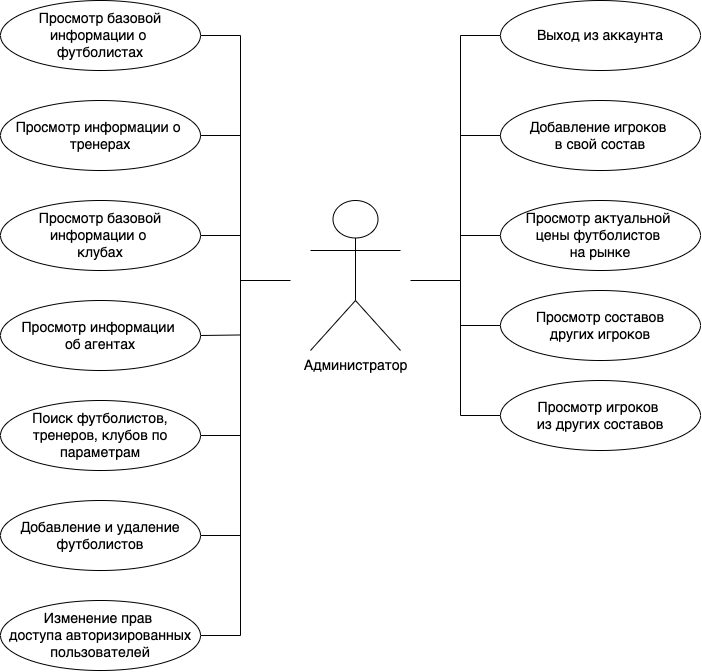

The diagram above was exported from draw.io. Its source (the exported page's mxGraphModel, read from the mxfile embedded in the PNG):
<mxGraphModel dx="865" dy="967" grid="1" gridSize="10" guides="1" tooltips="1" connect="1" arrows="1" fold="1" page="1" pageScale="1" pageWidth="827" pageHeight="1169" math="0" shadow="0">
  <root>
    <mxCell id="0" />
    <mxCell id="1" parent="0" />
    <mxCell id="36" value="&lt;span style=&quot;font-size: 14px&quot;&gt;Администратор&lt;/span&gt;" style="shape=umlActor;verticalLabelPosition=bottom;verticalAlign=top;html=1;" parent="1" vertex="1">
      <mxGeometry x="380" y="240" width="90" height="150" as="geometry" />
    </mxCell>
    <mxCell id="37" style="edgeStyle=orthogonalEdgeStyle;rounded=0;html=1;fontSize=14;endArrow=none;endFill=0;strokeColor=default;exitX=0;exitY=0.5;exitDx=0;exitDy=0;entryX=0;entryY=0.5;entryDx=0;entryDy=0;" parent="1" source="48" target="38" edge="1">
      <mxGeometry relative="1" as="geometry">
        <Array as="points">
          <mxPoint x="530" y="75" />
          <mxPoint x="530" y="275" />
        </Array>
        <mxPoint x="560" y="75" as="sourcePoint" />
        <mxPoint x="560" y="275" as="targetPoint" />
      </mxGeometry>
    </mxCell>
    <mxCell id="38" value="Просмотр актуальной &lt;br&gt;цены&amp;nbsp;футболистов &lt;br&gt;на рынке" style="ellipse;whiteSpace=wrap;html=1;fontSize=14;" parent="1" vertex="1">
      <mxGeometry x="570" y="240" width="200" height="70" as="geometry" />
    </mxCell>
    <mxCell id="39" style="edgeStyle=orthogonalEdgeStyle;rounded=0;html=1;fontSize=14;endArrow=none;endFill=0;strokeColor=default;exitX=0;exitY=0.5;exitDx=0;exitDy=0;" parent="1" source="40" edge="1">
      <mxGeometry relative="1" as="geometry">
        <mxPoint x="530" y="175" as="targetPoint" />
        <mxPoint x="560" y="175" as="sourcePoint" />
      </mxGeometry>
    </mxCell>
    <mxCell id="40" value="Добавление игроков&amp;nbsp;&lt;br&gt;в свой состав" style="ellipse;whiteSpace=wrap;html=1;fontSize=14;" parent="1" vertex="1">
      <mxGeometry x="570" y="140" width="200" height="70" as="geometry" />
    </mxCell>
    <mxCell id="41" style="edgeStyle=orthogonalEdgeStyle;html=1;exitX=1;exitY=0.5;exitDx=0;exitDy=0;entryX=1;entryY=0.5;entryDx=0;entryDy=0;fontSize=14;strokeColor=default;rounded=0;endArrow=none;endFill=0;" parent="1" source="42" target="45" edge="1">
      <mxGeometry relative="1" as="geometry">
        <Array as="points">
          <mxPoint x="310" y="75" />
          <mxPoint x="310" y="275" />
        </Array>
      </mxGeometry>
    </mxCell>
    <mxCell id="42" value="Просмотр базовой информации о &lt;br&gt;футболистах" style="ellipse;whiteSpace=wrap;html=1;fontSize=14;" parent="1" vertex="1">
      <mxGeometry x="70" y="40" width="200" height="70" as="geometry" />
    </mxCell>
    <mxCell id="43" style="edgeStyle=orthogonalEdgeStyle;rounded=0;html=1;exitX=1;exitY=0.5;exitDx=0;exitDy=0;fontSize=14;endArrow=none;endFill=0;strokeColor=default;" parent="1" source="44" edge="1">
      <mxGeometry relative="1" as="geometry">
        <mxPoint x="310" y="175" as="targetPoint" />
      </mxGeometry>
    </mxCell>
    <mxCell id="44" value="Просмотр информации о &lt;br&gt;тренерах" style="ellipse;whiteSpace=wrap;html=1;fontSize=14;" parent="1" vertex="1">
      <mxGeometry x="70" y="140" width="200" height="70" as="geometry" />
    </mxCell>
    <mxCell id="45" value="Просмотр базовой информации о &lt;br&gt;клубах" style="ellipse;whiteSpace=wrap;html=1;fontSize=14;" parent="1" vertex="1">
      <mxGeometry x="70" y="240" width="200" height="70" as="geometry" />
    </mxCell>
    <mxCell id="46" style="edgeStyle=orthogonalEdgeStyle;html=1;exitX=1;exitY=0.5;exitDx=0;exitDy=0;rounded=0;endArrow=none;endFill=0;" parent="1" source="47" edge="1">
      <mxGeometry relative="1" as="geometry">
        <mxPoint x="310" y="270" as="targetPoint" />
        <Array as="points">
          <mxPoint x="310" y="475" />
        </Array>
      </mxGeometry>
    </mxCell>
    <mxCell id="47" value="Поиск футболистов, тренеров, клубов по параметрам" style="ellipse;whiteSpace=wrap;html=1;fontSize=14;" parent="1" vertex="1">
      <mxGeometry x="70" y="440" width="200" height="70" as="geometry" />
    </mxCell>
    <mxCell id="48" value="Выход из аккаунта" style="ellipse;whiteSpace=wrap;html=1;fontSize=14;" parent="1" vertex="1">
      <mxGeometry x="570" y="40" width="200" height="70" as="geometry" />
    </mxCell>
    <mxCell id="49" style="edgeStyle=orthogonalEdgeStyle;rounded=0;html=1;exitX=0;exitY=0.5;exitDx=0;exitDy=0;endArrow=none;endFill=0;" parent="1" source="50" edge="1">
      <mxGeometry relative="1" as="geometry">
        <mxPoint x="530" y="270" as="targetPoint" />
        <Array as="points">
          <mxPoint x="530" y="365" />
          <mxPoint x="530" y="320" />
        </Array>
      </mxGeometry>
    </mxCell>
    <mxCell id="50" value="Просмотр составов&lt;br&gt;других игроков" style="ellipse;whiteSpace=wrap;html=1;fontSize=14;" parent="1" vertex="1">
      <mxGeometry x="570" y="330" width="200" height="70" as="geometry" />
    </mxCell>
    <mxCell id="57" style="edgeStyle=orthogonalEdgeStyle;rounded=0;html=1;exitX=1;exitY=0.5;exitDx=0;exitDy=0;endArrow=none;endFill=0;" parent="1" source="53" edge="1">
      <mxGeometry relative="1" as="geometry">
        <mxPoint x="360" y="320" as="targetPoint" />
        <Array as="points">
          <mxPoint x="310" y="575" />
          <mxPoint x="310" y="320" />
        </Array>
      </mxGeometry>
    </mxCell>
    <mxCell id="53" value="Добавление и удаление футболистов" style="ellipse;whiteSpace=wrap;html=1;fontSize=14;" parent="1" vertex="1">
      <mxGeometry x="70" y="540" width="200" height="70" as="geometry" />
    </mxCell>
    <mxCell id="58" style="edgeStyle=orthogonalEdgeStyle;rounded=0;html=1;exitX=0;exitY=0.5;exitDx=0;exitDy=0;endArrow=none;endFill=0;" parent="1" source="54" edge="1">
      <mxGeometry relative="1" as="geometry">
        <mxPoint x="480" y="320" as="targetPoint" />
        <Array as="points">
          <mxPoint x="530" y="455" />
          <mxPoint x="530" y="320" />
        </Array>
      </mxGeometry>
    </mxCell>
    <mxCell id="54" value="Просмотр игроков &lt;br&gt;из других составов" style="ellipse;whiteSpace=wrap;html=1;fontSize=14;" parent="1" vertex="1">
      <mxGeometry x="570" y="420" width="200" height="70" as="geometry" />
    </mxCell>
    <mxCell id="56" style="edgeStyle=orthogonalEdgeStyle;html=1;exitX=1;exitY=0.5;exitDx=0;exitDy=0;rounded=0;endArrow=none;endFill=0;" parent="1" source="55" edge="1">
      <mxGeometry relative="1" as="geometry">
        <mxPoint x="310" y="570" as="targetPoint" />
      </mxGeometry>
    </mxCell>
    <mxCell id="55" value="Изменение прав &lt;br&gt;доступа авторизированных пользователей" style="ellipse;whiteSpace=wrap;html=1;fontSize=14;" parent="1" vertex="1">
      <mxGeometry x="70" y="640" width="200" height="70" as="geometry" />
    </mxCell>
    <mxCell id="60" style="edgeStyle=none;html=1;exitX=1;exitY=0.5;exitDx=0;exitDy=0;endArrow=none;endFill=0;" edge="1" parent="1" source="59">
      <mxGeometry relative="1" as="geometry">
        <mxPoint x="310" y="374.47058823529414" as="targetPoint" />
      </mxGeometry>
    </mxCell>
    <mxCell id="59" value="Просмотр информации &lt;br&gt;об агентах" style="ellipse;whiteSpace=wrap;html=1;fontSize=14;" vertex="1" parent="1">
      <mxGeometry x="70" y="340" width="200" height="70" as="geometry" />
    </mxCell>
  </root>
</mxGraphModel>